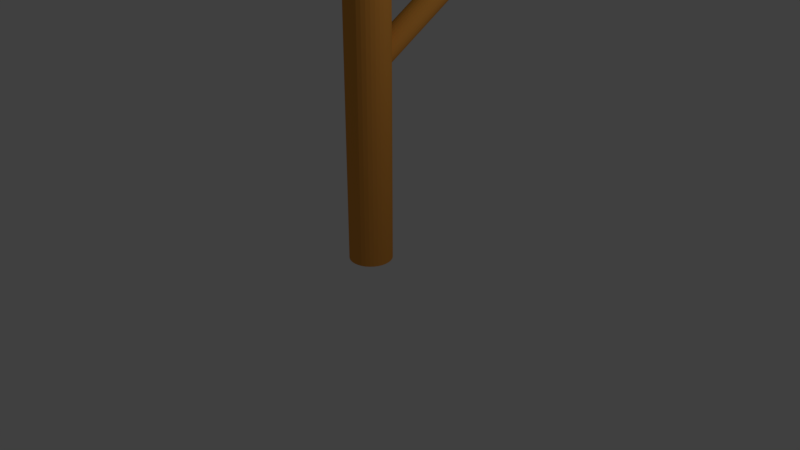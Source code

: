 # Source: tree.blend  (saved by Blender 2.79.0; exported with 4.5.12 LTS)
import bpy
from mathutils import Matrix  # noqa: F401  (used for matrix-valued properties, if any)

bpy.ops.wm.read_factory_settings(use_empty=True)
scene = bpy.context.scene
scene.name = 'Scene'

# ---- collections
col_collection_1 = bpy.data.collections.new('Collection 1'); scene.collection.children.link(col_collection_1)

# ---- materials (node trees are filled in below, after node groups)
mat_material_003 = bpy.data.materials.new('Material.003')
mat_material_003.alpha_threshold = 0.0
mat_material_003.use_transparent_shadow = False
mat_material_003.diffuse_color = (0.8, 0.3259, 0.05746, 1.0)
mat_material_003.specular_color = (1.0, 0.2353, 0.04503)
mat_material_003.roughness = 0.5
mat_material_002 = bpy.data.materials.new('Material.002')
mat_material_002.alpha_threshold = 0.0
mat_material_002.use_transparent_shadow = False
mat_material_002.diffuse_color = (0.05615, 0.8, 0.07765, 1.0)
mat_material_002.specular_color = (1.0, 0.9938, 0.01997)
mat_material_002.roughness = 0.5
mat_material_001 = bpy.data.materials.new('Material.001')
mat_material_001.alpha_threshold = 0.0
mat_material_001.use_transparent_shadow = False
mat_material_001.diffuse_color = (0.2204, 0.8, 0.0815, 1.0)
mat_material_001.specular_color = (1.0, 0.9511, 0.02888)
mat_material_001.roughness = 0.5

# ---- material node trees

# ---- world
world_world = bpy.data.worlds.new('World'); scene.world = world_world
world_world.color = (0.05088, 0.05088, 0.05088)
world_world.use_sun_shadow = False
world_world.sun_shadow_jitter_overblur = 0.0
world_world.cycles.sampling_method = 'MANUAL'

# ---- cameras
cam_camera = bpy.data.cameras.new('Camera')
cam_camera.clip_end = 100.0
cam_camera.lens = 35.0
cam_camera.sensor_width = 32.0
cam_camera.sensor_height = 18.0
cam_camera.ortho_scale = 7.314
cam_camera.dof.focus_distance = 0.0
cam_camera.dof.aperture_fstop = 128.0

# ---- lights
light_lamp = bpy.data.lights.new('Lamp', 'POINT')
light_lamp.transmission_factor = 0.0
light_lamp.cutoff_distance = 30.0
light_lamp.energy = 100.0
light_lamp.shadow_buffer_clip_start = 1.001
light_lamp.shadow_soft_size = 0.1
light_lamp.shadow_maximum_resolution = 0.006
light_lamp.use_absolute_resolution = True

# ---- meshes
me_cylinder_001 = bpy.data.meshes.new('Cylinder.001')
me_cylinder_001.from_pydata([(0.0, 1.0, -1.0), (0.0, 1.0, 1.0), (0.1951, 0.9808, -1.0), (0.1951, 0.9808, 1.0), (0.3827, 0.9239, -1.0), (0.3827, 0.9239, 1.0), (0.5556, 0.8315, -1.0), (0.5556, 0.8315, 1.0), (0.7071, 0.7071, -1.0), (0.7071, 0.7071, 1.0), (0.8315, 0.5556, -1.0), (0.8315, 0.5556, 1.0), (0.9239, 0.3827, -1.0), (0.9239, 0.3827, 1.0), (0.9808, 0.1951, -1.0), (0.9808, 0.1951, 1.0), (1.0, 7.55e-08, -1.0), (1.0, 7.55e-08, 1.0), (0.9808, -0.1951, -1.0), (0.9808, -0.1951, 1.0), (0.9239, -0.3827, -1.0), (0.9239, -0.3827, 1.0), (0.8315, -0.5556, -1.0), (0.8315, -0.5556, 1.0), (0.7071, -0.7071, -1.0), (0.7071, -0.7071, 1.0), (0.5556, -0.8315, -1.0), (0.5556, -0.8315, 1.0), (0.3827, -0.9239, -1.0), (0.3827, -0.9239, 1.0), (0.1951, -0.9808, -1.0), (0.1951, -0.9808, 1.0), (-3.258e-07, -1.0, -1.0), (-3.258e-07, -1.0, 1.0), (-0.1951, -0.9808, -1.0), (-0.1951, -0.9808, 1.0), (-0.3827, -0.9239, -1.0), (-0.3827, -0.9239, 1.0), (-0.5556, -0.8315, -1.0), (-0.5556, -0.8315, 1.0), (-0.7071, -0.7071, -1.0), (-0.7071, -0.7071, 1.0), (-0.8315, -0.5556, -1.0), (-0.8315, -0.5556, 1.0), (-0.9239, -0.3827, -1.0), (-0.9239, -0.3827, 1.0), (-0.9808, -0.1951, -1.0), (-0.9808, -0.1951, 1.0), (-1.0, 9.656e-07, -1.0), (-1.0, 9.656e-07, 1.0), (-0.9808, 0.1951, -1.0), (-0.9808, 0.1951, 1.0), (-0.9239, 0.3827, -1.0), (-0.9239, 0.3827, 1.0), (-0.8315, 0.5556, -1.0), (-0.8315, 0.5556, 1.0), (-0.7071, 0.7071, -1.0), (-0.7071, 0.7071, 1.0), (-0.5556, 0.8315, -1.0), (-0.5556, 0.8315, 1.0), (-0.3827, 0.9239, -1.0), (-0.3827, 0.9239, 1.0), (-0.1951, 0.9808, -1.0), (-0.1951, 0.9808, 1.0), (0.1547, 13.93, -1.857), (0.1547, -13.78, 0.1346), (0.4859, 13.91, -1.86), (0.4859, -13.8, 0.1313), (0.8044, 13.86, -1.87), (0.8044, -13.85, 0.1216), (1.098, 13.77, -1.886), (1.098, -13.94, 0.106), (1.355, 13.66, -1.907), (1.355, -14.05, 0.08483), (1.566, 13.52, -1.933), (1.566, -14.19, 0.05909), (1.723, 13.36, -1.962), (1.723, -14.35, 0.02972), (1.82, 13.18, -1.994), (1.82, -14.52, -0.002146), (1.852, 13.0, -2.027), (1.852, -14.7, -0.03528), (1.82, 12.82, -2.06), (1.82, -14.88, -0.06842), (1.723, 12.65, -2.092), (1.723, -15.06, -0.1003), (1.566, 12.49, -2.121), (1.566, -15.22, -0.1297), (1.355, 12.35, -2.147), (1.355, -15.36, -0.1554), (1.098, 12.24, -2.168), (1.098, -15.47, -0.1765), (0.8044, 12.15, -2.184), (0.8044, -15.56, -0.1922), (0.4859, 12.1, -2.193), (0.4859, -15.61, -0.2019), (0.1547, 12.08, -2.197), (0.1547, -15.63, -0.2051), (-0.1764, 12.1, -2.193), (-0.1764, -15.61, -0.2019), (-0.4949, 12.15, -2.184), (-0.4949, -15.56, -0.1922), (-0.7883, 12.24, -2.168), (-0.7883, -15.47, -0.1765), (-1.046, 12.35, -2.147), (-1.046, -15.36, -0.1554), (-1.257, 12.49, -2.121), (-1.257, -15.22, -0.1297), (-1.414, 12.65, -2.092), (-1.414, -15.06, -0.1003), (-1.51, 12.82, -2.06), (-1.51, -14.88, -0.06842), (-1.543, 13.0, -2.027), (-1.543, -14.7, -0.03528), (-1.51, 13.18, -1.994), (-1.51, -14.52, -0.002145), (-1.414, 13.36, -1.962), (-1.414, -14.35, 0.02972), (-1.257, 13.52, -1.933), (-1.257, -14.19, 0.05909), (-1.046, 13.66, -1.907), (-1.046, -14.05, 0.08483), (-0.7883, 13.77, -1.886), (-0.7883, -13.94, 0.106), (-0.4949, 13.86, -1.87), (-0.4949, -13.85, 0.1216), (-0.1764, 13.91, -1.86), (-0.1764, -13.8, 0.1313), (-10.8, -1.566, 1.089), (-1.456, 8.15, 1.231), (8.884, -0.4852, 1.136), (-0.4581, -10.2, 0.9934), (-0.8659, -0.5147, 0.6702), (-1.042, -1.72, 1.815), (-8.274, -0.9103, 0.5674), (-7.963, -8.312, 1.005), (-8.401, -1.951, 1.622), (-8.712, 5.451, 1.184), (-1.267, 6.377, 0.6743), (-1.395, 5.336, 1.729), (6.049, 6.261, 1.219), (6.487, -0.09981, 0.6028), (6.36, -1.141, 1.657), (6.798, -7.502, 1.041), (-0.5192, -7.387, 0.4959), (-0.6464, -8.428, 1.55), (-6.1, -6.038, 0.6426), (-6.194, -6.809, 1.424), (-6.654, 4.157, 0.7748), (-6.748, 3.386, 1.556), (4.834, -5.437, 0.6688), (4.74, -6.208, 1.45), (4.28, 4.758, 0.801), (4.186, 3.987, 1.582), (-9.128, -18.48, 0.07108), (0.02064, -11.86, 1.433), (10.57, -18.17, 0.1993), (1.426, -24.79, -1.163), (0.8209, -14.4, -0.1091), (0.6258, -24.47, 0.5391), (-6.592, -13.84, -0.2158), (-6.138, -23.29, -0.8864), (-6.738, -23.05, 0.39), (-7.192, -13.6, 1.061), (0.2695, -8.872, 0.8058), (0.1232, -18.09, 1.412), (7.585, -13.37, 1.157), (8.185, -13.6, -0.1196), (8.039, -22.82, 0.4862), (8.639, -23.06, -0.7902), (1.324, -18.57, -1.141), (1.177, -27.78, -0.5354), (-4.305, -18.59, -0.8459), (-4.413, -25.42, -0.3971), (-5.086, -11.41, 0.5963), (-5.194, -18.24, 1.045), (6.641, -18.42, -0.7746), (6.532, -25.25, -0.3259), (5.86, -11.24, 0.6676), (5.752, -18.07, 1.116)], [], [(0, 1, 3, 2), (2, 3, 5, 4), (4, 5, 7, 6), (6, 7, 9, 8), (8, 9, 11, 10), (10, 11, 13, 12), (12, 13, 15, 14), (14, 15, 17, 16), (16, 17, 19, 18), (18, 19, 21, 20), (20, 21, 23, 22), (22, 23, 25, 24), (24, 25, 27, 26), (26, 27, 29, 28), (28, 29, 31, 30), (30, 31, 33, 32), (32, 33, 35, 34), (34, 35, 37, 36), (36, 37, 39, 38), (38, 39, 41, 40), (40, 41, 43, 42), (42, 43, 45, 44), (44, 45, 47, 46), (46, 47, 49, 48), (48, 49, 51, 50), (50, 51, 53, 52), (52, 53, 55, 54), (54, 55, 57, 56), (56, 57, 59, 58), (58, 59, 61, 60), (60, 61, 63, 62), (62, 63, 1, 0), (0, 2, 4, 6, 8, 10, 12, 14, 16, 18, 20, 22, 24, 26, 28, 30, 32, 34, 36, 38, 40, 42, 44, 46, 48, 50, 52, 54, 56, 58, 60, 62), (64, 65, 67, 66), (66, 67, 69, 68), (68, 69, 71, 70), (70, 71, 73, 72), (72, 73, 75, 74), (74, 75, 77, 76), (76, 77, 79, 78), (78, 79, 81, 80), (80, 81, 83, 82), (82, 83, 85, 84), (84, 85, 87, 86), (86, 87, 89, 88), (88, 89, 91, 90), (90, 91, 93, 92), (92, 93, 95, 94), (94, 95, 97, 96), (96, 97, 99, 98), (98, 99, 101, 100), (100, 101, 103, 102), (102, 103, 105, 104), (104, 105, 107, 106), (106, 107, 109, 108), (108, 109, 111, 110), (110, 111, 113, 112), (112, 113, 115, 114), (114, 115, 117, 116), (116, 117, 119, 118), (118, 119, 121, 120), (120, 121, 123, 122), (122, 123, 125, 124), (124, 125, 127, 126), (126, 127, 65, 64), (64, 66, 68, 70, 72, 74, 76, 78, 80, 82, 84, 86, 88, 90, 92, 94, 96, 98, 100, 102, 104, 106, 108, 110, 112, 114, 116, 118, 120, 122, 124, 126), (128, 134, 146, 135), (128, 135, 147, 136), (128, 136, 149, 137), (128, 137, 148, 134), (129, 138, 148, 137), (129, 137, 149, 139), (129, 139, 153, 140), (129, 140, 152, 138), (130, 141, 152, 140), (130, 140, 153, 142), (130, 142, 151, 143), (130, 143, 150, 141), (131, 144, 150, 143), (131, 143, 151, 145), (131, 145, 147, 135), (131, 135, 146, 144), (132, 134, 148, 138), (132, 138, 152, 141), (132, 141, 150, 144), (132, 144, 146, 134), (133, 142, 153, 139), (133, 139, 149, 136), (133, 136, 147, 145), (133, 145, 151, 142), (154, 160, 172, 161), (154, 161, 173, 162), (154, 162, 175, 163), (154, 163, 174, 160), (155, 164, 174, 163), (155, 163, 175, 165), (155, 165, 179, 166), (155, 166, 178, 164), (156, 167, 178, 166), (156, 166, 179, 168), (156, 168, 177, 169), (156, 169, 176, 167), (157, 170, 176, 169), (157, 169, 177, 171), (157, 171, 173, 161), (157, 161, 172, 170), (158, 160, 174, 164), (158, 164, 178, 167), (158, 167, 176, 170), (158, 170, 172, 160), (159, 168, 179, 165), (159, 165, 175, 162), (159, 162, 173, 171), (159, 171, 177, 168)])
me_cylinder_001.polygons.foreach_set('material_index', [0, 0, 0, 0, 0, 0, 0, 0, 0, 0, 0, 0, 0, 0, 0, 0, 0, 0, 0, 0, 0, 0, 0, 0, 0, 0, 0, 0, 0, 0, 0, 0, 0, 0, 0, 0, 0, 0, 0, 0, 0, 0, 0, 0, 0, 0, 0, 0, 0, 0, 0, 0, 0, 0, 0, 0, 0, 0, 0, 0, 0, 0, 0, 0, 0, 0, 1, 1, 1, 1, 1, 1, 1, 1, 1, 1, 1, 1, 1, 1, 1, 1, 1, 1, 1, 1, 1, 1, 1, 1, 2, 2, 2, 2, 2, 2, 2, 2, 2, 2, 2, 2, 2, 2, 2, 2, 2, 2, 2, 2, 2, 2, 2, 2])
me_cylinder_001.materials.append(mat_material_003)
me_cylinder_001.materials.append(mat_material_002)
me_cylinder_001.materials.append(mat_material_001)
me_cylinder_001.use_remesh_preserve_volume = False
me_cylinder_001.use_remesh_preserve_attributes = False
me_cylinder_001.use_mirror_vertex_groups = False
me_cylinder_001.update()

# ---- objects
ob_cylinder_001 = bpy.data.objects.new('Cylinder.001', me_cylinder_001)
ob_lamp = bpy.data.objects.new('Lamp', light_lamp)
ob_camera = bpy.data.objects.new('Camera', cam_camera)

# ---- transforms, parenting, visibility, modifiers, constraints
ob_cylinder_001.location = (-0.02555, 1.327, 3.229)
ob_cylinder_001.rotation_euler = (-1.012, -0.0, 0.0)
ob_cylinder_001.scale = (0.1651, 0.1609, 1.399)
ob_cylinder_001.lineart.crease_threshold = 0.0
ob_lamp.location = (4.076, 1.005, 5.904)
ob_lamp.rotation_euler = (0.6503, 0.05522, 1.866)
ob_lamp.lock_rotations_4d = False
ob_lamp.empty_display_type = 'ARROWS'
ob_lamp.color = (0.0, 0.0, 0.0, 0.0)
ob_lamp.lineart.crease_threshold = 0.0
ob_camera.location = (7.481, -6.508, 5.344)
ob_camera.rotation_euler = (1.109, 0.0, 0.8149)
ob_camera.lock_rotations_4d = False
ob_camera.empty_display_type = 'ARROWS'
ob_camera.color = (0.0, 0.0, 0.0, 0.0)
ob_camera.display_type = 'WIRE'
ob_camera.lineart.crease_threshold = 0.0

# ---- collection membership
col_collection_1.objects.link(ob_cylinder_001)
col_collection_1.objects.link(ob_lamp)
col_collection_1.objects.link(ob_camera)

# ---- scene / render settings (as saved in the file)
scene.camera = ob_camera
scene.frame_start = 1; scene.frame_end = 250; scene.frame_set(1)
scene.render.engine = 'BLENDER_EEVEE_NEXT'
scene.render.resolution_percentage = 50
scene.render.dither_intensity = 0.0
scene.cycles.use_denoising = False
scene.cycles.samples = 128
scene.cycles.sampling_pattern = 'TABULATED_SOBOL'
scene.cycles.use_adaptive_sampling = False
scene.cycles.use_light_tree = False
scene.cycles.blur_glossy = 0.0
scene.cycles.sample_clamp_indirect = 0.0
scene.view_settings.view_transform = 'Standard'
bpy.context.view_layer.update()
